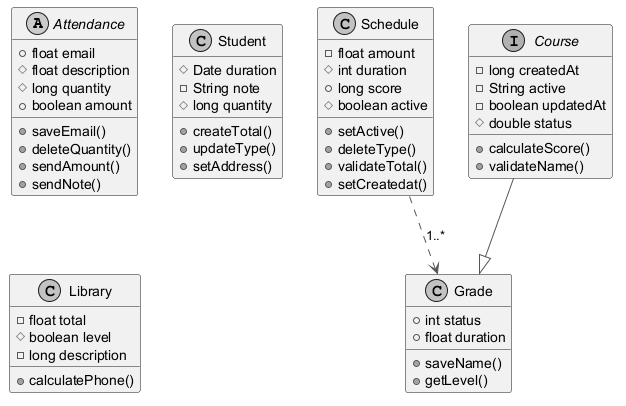

The diagram above was rendered by PlantUML. Its source (embedded in the PNG):
@startuml
skinparam monochrome true
skinparam ArrowColor #555555
abstract class Attendance {
  +float email
  #float description
  #long quantity
  +boolean amount
  +saveEmail()
  +deleteQuantity()
  +sendAmount()
  +sendNote()
}
class Student {
  #Date duration
  -String note
  #long quantity
  +createTotal()
  +updateType()
  +setAddress()
}
class Grade {
  +int status
  +float duration
  +saveName()
  +getLevel()
}
class Library {
  -float total
  #boolean level
  -long description
  +calculatePhone()
}
class Schedule {
  -float amount
  #int duration
  +long score
  #boolean active
  +setActive()
  +deleteType()
  +validateTotal()
  +setCreatedat()
}
interface Course {
  -long createdAt
  -String active
  -boolean updatedAt
  #double status
  +calculateScore()
  +validateName()
}
Course --|> Grade
Schedule ..> Grade : "1..*"
@enduml